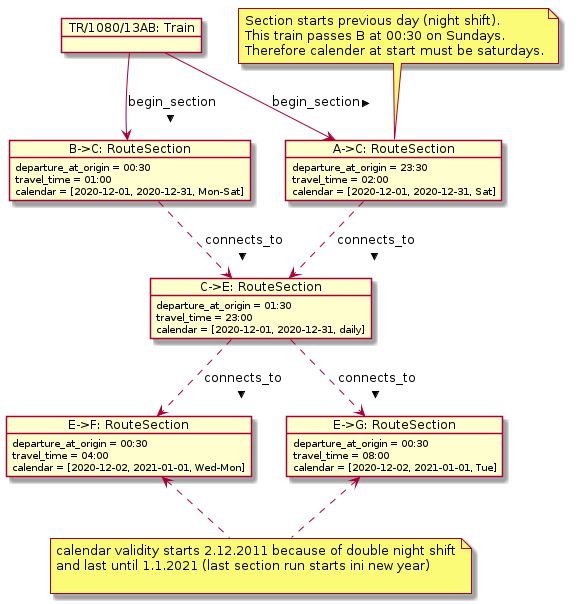

The diagram above was rendered by PlantUML. Its source (embedded in the PNG):
@startuml
object "TR/1080/13AB: Train" as tr
object "A->C: RouteSection" as ac
object "B->C: RouteSection" as bc
object "C->E: RouteSection" as ce
object "E->F: RouteSection" as ef
object "E->G: RouteSection" as eg

ac : departure_at_origin = 23:30
ac : travel_time = 02:00
ac : calendar = [2020-12-01, 2020-12-31, Sat]

bc : departure_at_origin = 00:30
bc : travel_time = 01:00
bc : calendar = [2020-12-01, 2020-12-31, Mon-Sat]

ce : departure_at_origin = 01:30
ce : travel_time = 23:00
ce : calendar = [2020-12-01, 2020-12-31, daily]

ef : departure_at_origin = 00:30
ef : travel_time = 04:00
ef : calendar = [2020-12-02, 2021-01-01, Wed-Mon]

eg : departure_at_origin = 00:30
eg : travel_time = 08:00
eg : calendar = [2020-12-02, 2021-01-01, Tue]

tr --> ac : begin_section >
tr --> bc : begin_section >

ac ..> ce : connects_to >
bc ..> ce : connects_to >
ce ..> ef : connects_to >
ce ..> eg : connects_to >

note top of ac
    Section starts previous day (night shift).
    This train passes B at 00:30 on Sundays.
    Therefore calender at start must be saturdays.
end note

note as n1
    calendar validity starts 2.12.2011 because of double night shift
    and last until 1.1.2021 (last section run starts ini new year)

end note

ef <.. n1
eg <.. n1

@enduml